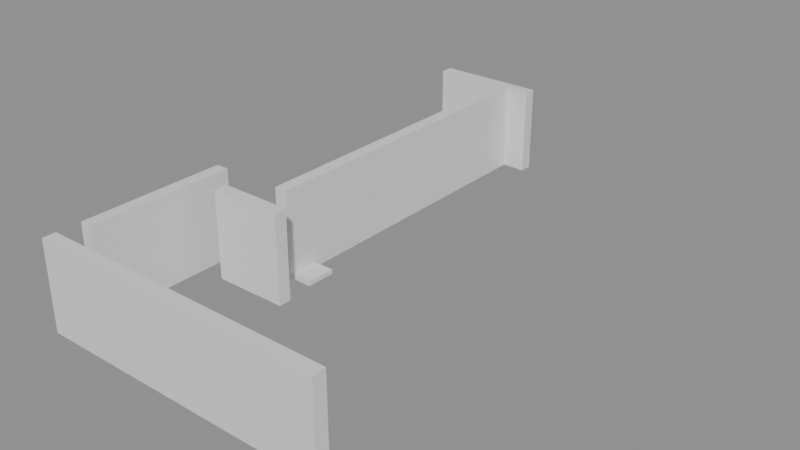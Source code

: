 # Source: building_lego.blend  (saved by Blender 5.0.119; exported with 4.5.12 LTS)
import bpy
from mathutils import Matrix  # noqa: F401  (used for matrix-valued properties, if any)

bpy.ops.wm.read_factory_settings(use_empty=True)
scene = bpy.context.scene
scene.name = 'Scene'

# ---- collections
col_01_paredes_externas = bpy.data.collections.new('01_Paredes_Externas'); scene.collection.children.link(col_01_paredes_externas)
col_02_paredes_internas = bpy.data.collections.new('02_Paredes_Internas'); scene.collection.children.link(col_02_paredes_internas)
col_04_moveis_decoracoes = bpy.data.collections.new('04_Moveis_Decoracoes'); scene.collection.children.link(col_04_moveis_decoracoes)

# ---- materials (node trees are filled in below, after node groups)
mat_mat_parede_externa = bpy.data.materials.new('Mat_Parede_Externa')
mat_mat_parede_interna = bpy.data.materials.new('Mat_Parede_Interna')
mat_mat_moveis = bpy.data.materials.new('Mat_Moveis')

# ---- material node trees
mat_mat_parede_externa.use_nodes = True; mat_mat_parede_externa.node_tree.nodes.clear()
_N = mat_mat_parede_externa.node_tree.nodes; _L = mat_mat_parede_externa.node_tree.links
n0 = _N.new('ShaderNodeBsdfPrincipled'); n0.name = 'BSDF - Pré-fundamentado'; n0.location = (-200, 100)
n1 = _N.new('ShaderNodeOutputMaterial'); n1.name = 'Saída de material'; n1.location = (200, 100)
_L.new(n0.outputs[0], n1.inputs[0])
n1.is_active_output = True
mat_mat_parede_interna.use_nodes = True; mat_mat_parede_interna.node_tree.nodes.clear()
_N = mat_mat_parede_interna.node_tree.nodes; _L = mat_mat_parede_interna.node_tree.links
n0 = _N.new('ShaderNodeBsdfPrincipled'); n0.name = 'BSDF - Pré-fundamentado'; n0.location = (-200, 100)
n1 = _N.new('ShaderNodeOutputMaterial'); n1.name = 'Saída de material'; n1.location = (200, 100)
_L.new(n0.outputs[0], n1.inputs[0])
n1.is_active_output = True
mat_mat_moveis.use_nodes = True; mat_mat_moveis.node_tree.nodes.clear()
_N = mat_mat_moveis.node_tree.nodes; _L = mat_mat_moveis.node_tree.links
n0 = _N.new('ShaderNodeBsdfPrincipled'); n0.name = 'BSDF - Pré-fundamentado'; n0.location = (-200, 100)
n1 = _N.new('ShaderNodeOutputMaterial'); n1.name = 'Saída de material'; n1.location = (200, 100)
_L.new(n0.outputs[0], n1.inputs[0])
n1.is_active_output = True

# ---- meshes
me_bloco_stone_wall_5104_4674_z0 = bpy.data.meshes.new('Bloco_stone_wall_5104_4674_z0')
me_bloco_stone_wall_5104_4674_z0.from_pydata([(-0.5, -0.175, -1.2), (0.5, -0.175, -1.2), (0.5, 0.175, -1.2), (-0.5, 0.175, -1.2), (-0.5, -0.175, 1.2), (0.5, -0.175, 1.2), (0.5, 0.175, 1.2), (-0.5, 0.175, 1.2)], [], [(0, 1, 2, 3), (4, 7, 6, 5), (0, 4, 5, 1), (2, 6, 7, 3), (0, 3, 7, 4), (1, 5, 6, 2)])
me_bloco_stone_wall_5104_4674_z0.materials.append(mat_mat_parede_externa)
me_bloco_stone_wall_5104_4674_z0.update()
me_bloco_stone_wall_5105_4674_z0 = bpy.data.meshes.new('Bloco_stone_wall_5105_4674_z0')
me_bloco_stone_wall_5105_4674_z0.from_pydata([(-0.5, -0.175, -1.2), (0.5, -0.175, -1.2), (0.5, 0.175, -1.2), (-0.5, 0.175, -1.2), (-0.5, -0.175, 1.2), (0.5, -0.175, 1.2), (0.5, 0.175, 1.2), (-0.5, 0.175, 1.2)], [], [(0, 1, 2, 3), (4, 7, 6, 5), (0, 4, 5, 1), (2, 6, 7, 3), (0, 3, 7, 4), (1, 5, 6, 2)])
me_bloco_stone_wall_5105_4674_z0.materials.append(mat_mat_parede_externa)
me_bloco_stone_wall_5105_4674_z0.update()
me_bloco_stone_wall_5106_4674_z0 = bpy.data.meshes.new('Bloco_stone_wall_5106_4674_z0')
me_bloco_stone_wall_5106_4674_z0.from_pydata([(-0.5, -0.175, -1.2), (0.5, -0.175, -1.2), (0.5, 0.175, -1.2), (-0.5, 0.175, -1.2), (-0.5, -0.175, 1.2), (0.5, -0.175, 1.2), (0.5, 0.175, 1.2), (-0.5, 0.175, 1.2)], [], [(0, 1, 2, 3), (4, 7, 6, 5), (0, 4, 5, 1), (2, 6, 7, 3), (0, 3, 7, 4), (1, 5, 6, 2)])
me_bloco_stone_wall_5106_4674_z0.materials.append(mat_mat_parede_externa)
me_bloco_stone_wall_5106_4674_z0.update()
me_bloco_stone_wall_5107_4674_z0 = bpy.data.meshes.new('Bloco_stone_wall_5107_4674_z0')
me_bloco_stone_wall_5107_4674_z0.from_pydata([(-0.5, -0.175, -1.2), (0.5, -0.175, -1.2), (0.5, 0.175, -1.2), (-0.5, 0.175, -1.2), (-0.5, -0.175, 1.2), (0.5, -0.175, 1.2), (0.5, 0.175, 1.2), (-0.5, 0.175, 1.2)], [], [(0, 1, 2, 3), (4, 7, 6, 5), (0, 4, 5, 1), (2, 6, 7, 3), (0, 3, 7, 4), (1, 5, 6, 2)])
me_bloco_stone_wall_5107_4674_z0.materials.append(mat_mat_parede_externa)
me_bloco_stone_wall_5107_4674_z0.update()
me_bloco_stone_wall_5108_4674_z0 = bpy.data.meshes.new('Bloco_stone_wall_5108_4674_z0')
me_bloco_stone_wall_5108_4674_z0.from_pydata([(-0.5, -0.175, -1.2), (0.5, -0.175, -1.2), (0.5, 0.175, -1.2), (-0.5, 0.175, -1.2), (-0.5, -0.175, 1.2), (0.5, -0.175, 1.2), (0.5, 0.175, 1.2), (-0.5, 0.175, 1.2)], [], [(0, 1, 2, 3), (4, 7, 6, 5), (0, 4, 5, 1), (2, 6, 7, 3), (0, 3, 7, 4), (1, 5, 6, 2)])
me_bloco_stone_wall_5108_4674_z0.materials.append(mat_mat_parede_externa)
me_bloco_stone_wall_5108_4674_z0.update()
me_bloco_stone_wall_5109_4674_z0 = bpy.data.meshes.new('Bloco_stone_wall_5109_4674_z0')
me_bloco_stone_wall_5109_4674_z0.from_pydata([(-0.5, -0.175, -1.2), (0.5, -0.175, -1.2), (0.5, 0.175, -1.2), (-0.5, 0.175, -1.2), (-0.5, -0.175, 1.2), (0.5, -0.175, 1.2), (0.5, 0.175, 1.2), (-0.5, 0.175, 1.2)], [], [(0, 1, 2, 3), (4, 7, 6, 5), (0, 4, 5, 1), (2, 6, 7, 3), (0, 3, 7, 4), (1, 5, 6, 2)])
me_bloco_stone_wall_5109_4674_z0.materials.append(mat_mat_parede_externa)
me_bloco_stone_wall_5109_4674_z0.update()
me_bloco_stone_wall_5110_4674_z0 = bpy.data.meshes.new('Bloco_stone_wall_5110_4674_z0')
me_bloco_stone_wall_5110_4674_z0.from_pydata([(-0.5, -0.175, -1.2), (0.5, -0.175, -1.2), (0.5, 0.175, -1.2), (-0.5, 0.175, -1.2), (-0.5, -0.175, 1.2), (0.5, -0.175, 1.2), (0.5, 0.175, 1.2), (-0.5, 0.175, 1.2)], [], [(0, 1, 2, 3), (4, 7, 6, 5), (0, 4, 5, 1), (2, 6, 7, 3), (0, 3, 7, 4), (1, 5, 6, 2)])
me_bloco_stone_wall_5110_4674_z0.materials.append(mat_mat_parede_externa)
me_bloco_stone_wall_5110_4674_z0.update()
me_bloco_stone_wall_5111_4674_z0 = bpy.data.meshes.new('Bloco_stone_wall_5111_4674_z0')
me_bloco_stone_wall_5111_4674_z0.from_pydata([(-0.5, -0.175, -1.2), (0.5, -0.175, -1.2), (0.5, 0.175, -1.2), (-0.5, 0.175, -1.2), (-0.5, -0.175, 1.2), (0.5, -0.175, 1.2), (0.5, 0.175, 1.2), (-0.5, 0.175, 1.2)], [], [(0, 1, 2, 3), (4, 7, 6, 5), (0, 4, 5, 1), (2, 6, 7, 3), (0, 3, 7, 4), (1, 5, 6, 2)])
me_bloco_stone_wall_5111_4674_z0.materials.append(mat_mat_parede_externa)
me_bloco_stone_wall_5111_4674_z0.update()
me_bloco_stone_wall_5104_4688_z0 = bpy.data.meshes.new('Bloco_stone_wall_5104_4688_z0')
me_bloco_stone_wall_5104_4688_z0.from_pydata([(-0.5, -0.175, -1.2), (0.5, -0.175, -1.2), (0.5, 0.175, -1.2), (-0.5, 0.175, -1.2), (-0.5, -0.175, 1.2), (0.5, -0.175, 1.2), (0.5, 0.175, 1.2), (-0.5, 0.175, 1.2)], [], [(0, 1, 2, 3), (4, 7, 6, 5), (0, 4, 5, 1), (2, 6, 7, 3), (0, 3, 7, 4), (1, 5, 6, 2)])
me_bloco_stone_wall_5104_4688_z0.materials.append(mat_mat_parede_externa)
me_bloco_stone_wall_5104_4688_z0.update()
me_bloco_stone_wall_5105_4688_z0 = bpy.data.meshes.new('Bloco_stone_wall_5105_4688_z0')
me_bloco_stone_wall_5105_4688_z0.from_pydata([(-0.5, -0.175, -1.2), (0.5, -0.175, -1.2), (0.5, 0.175, -1.2), (-0.5, 0.175, -1.2), (-0.5, -0.175, 1.2), (0.5, -0.175, 1.2), (0.5, 0.175, 1.2), (-0.5, 0.175, 1.2)], [], [(0, 1, 2, 3), (4, 7, 6, 5), (0, 4, 5, 1), (2, 6, 7, 3), (0, 3, 7, 4), (1, 5, 6, 2)])
me_bloco_stone_wall_5105_4688_z0.materials.append(mat_mat_parede_externa)
me_bloco_stone_wall_5105_4688_z0.update()
me_bloco_stone_wall_5106_4688_z0 = bpy.data.meshes.new('Bloco_stone_wall_5106_4688_z0')
me_bloco_stone_wall_5106_4688_z0.from_pydata([(-0.5, -0.175, -1.2), (0.5, -0.175, -1.2), (0.5, 0.175, -1.2), (-0.5, 0.175, -1.2), (-0.5, -0.175, 1.2), (0.5, -0.175, 1.2), (0.5, 0.175, 1.2), (-0.5, 0.175, 1.2)], [], [(0, 1, 2, 3), (4, 7, 6, 5), (0, 4, 5, 1), (2, 6, 7, 3), (0, 3, 7, 4), (1, 5, 6, 2)])
me_bloco_stone_wall_5106_4688_z0.materials.append(mat_mat_parede_externa)
me_bloco_stone_wall_5106_4688_z0.update()
me_bloco_stone_wall_5104_4675_z0 = bpy.data.meshes.new('Bloco_stone_wall_5104_4675_z0')
me_bloco_stone_wall_5104_4675_z0.from_pydata([(-0.175, -0.5, -1.2), (0.175, -0.5, -1.2), (0.175, 0.5, -1.2), (-0.175, 0.5, -1.2), (-0.175, -0.5, 1.2), (0.175, -0.5, 1.2), (0.175, 0.5, 1.2), (-0.175, 0.5, 1.2)], [], [(0, 1, 2, 3), (4, 7, 6, 5), (0, 4, 5, 1), (2, 6, 7, 3), (0, 3, 7, 4), (1, 5, 6, 2)])
me_bloco_stone_wall_5104_4675_z0.materials.append(mat_mat_parede_externa)
me_bloco_stone_wall_5104_4675_z0.update()
me_bloco_stone_wall_5104_4676_z0 = bpy.data.meshes.new('Bloco_stone_wall_5104_4676_z0')
me_bloco_stone_wall_5104_4676_z0.from_pydata([(-0.175, -0.5, -1.2), (0.175, -0.5, -1.2), (0.175, 0.5, -1.2), (-0.175, 0.5, -1.2), (-0.175, -0.5, 1.2), (0.175, -0.5, 1.2), (0.175, 0.5, 1.2), (-0.175, 0.5, 1.2)], [], [(0, 1, 2, 3), (4, 7, 6, 5), (0, 4, 5, 1), (2, 6, 7, 3), (0, 3, 7, 4), (1, 5, 6, 2)])
me_bloco_stone_wall_5104_4676_z0.materials.append(mat_mat_parede_externa)
me_bloco_stone_wall_5104_4676_z0.update()
me_bloco_stone_wall_5104_4677_z0 = bpy.data.meshes.new('Bloco_stone_wall_5104_4677_z0')
me_bloco_stone_wall_5104_4677_z0.from_pydata([(-0.175, -0.5, -1.2), (0.175, -0.5, -1.2), (0.175, 0.5, -1.2), (-0.175, 0.5, -1.2), (-0.175, -0.5, 1.2), (0.175, -0.5, 1.2), (0.175, 0.5, 1.2), (-0.175, 0.5, 1.2)], [], [(0, 1, 2, 3), (4, 7, 6, 5), (0, 4, 5, 1), (2, 6, 7, 3), (0, 3, 7, 4), (1, 5, 6, 2)])
me_bloco_stone_wall_5104_4677_z0.materials.append(mat_mat_parede_externa)
me_bloco_stone_wall_5104_4677_z0.update()
me_bloco_stone_wall_5104_4678_z0 = bpy.data.meshes.new('Bloco_stone_wall_5104_4678_z0')
me_bloco_stone_wall_5104_4678_z0.from_pydata([(-0.175, -0.5, -1.2), (0.175, -0.5, -1.2), (0.175, 0.5, -1.2), (-0.175, 0.5, -1.2), (-0.175, -0.5, 1.2), (0.175, -0.5, 1.2), (0.175, 0.5, 1.2), (-0.175, 0.5, 1.2)], [], [(0, 1, 2, 3), (4, 7, 6, 5), (0, 4, 5, 1), (2, 6, 7, 3), (0, 3, 7, 4), (1, 5, 6, 2)])
me_bloco_stone_wall_5104_4678_z0.materials.append(mat_mat_parede_externa)
me_bloco_stone_wall_5104_4678_z0.update()
me_bloco_stone_wall_5105_4678_z0 = bpy.data.meshes.new('Bloco_stone_wall_5105_4678_z0')
me_bloco_stone_wall_5105_4678_z0.from_pydata([(-0.5, -0.175, -1.2), (0.5, -0.175, -1.2), (0.5, 0.175, -1.2), (-0.5, 0.175, -1.2), (-0.5, -0.175, 1.2), (0.5, -0.175, 1.2), (0.5, 0.175, 1.2), (-0.5, 0.175, 1.2)], [], [(0, 1, 2, 3), (4, 7, 6, 5), (0, 4, 5, 1), (2, 6, 7, 3), (0, 3, 7, 4), (1, 5, 6, 2)])
me_bloco_stone_wall_5105_4678_z0.materials.append(mat_mat_parede_interna)
me_bloco_stone_wall_5105_4678_z0.update()
me_bloco_stone_wall_5106_4678_z0 = bpy.data.meshes.new('Bloco_stone_wall_5106_4678_z0')
me_bloco_stone_wall_5106_4678_z0.from_pydata([(-0.5, -0.175, -1.2), (0.5, -0.175, -1.2), (0.5, 0.175, -1.2), (-0.5, 0.175, -1.2), (-0.5, -0.175, 1.2), (0.5, -0.175, 1.2), (0.5, 0.175, 1.2), (-0.5, 0.175, 1.2)], [], [(0, 1, 2, 3), (4, 7, 6, 5), (0, 4, 5, 1), (2, 6, 7, 3), (0, 3, 7, 4), (1, 5, 6, 2)])
me_bloco_stone_wall_5106_4678_z0.materials.append(mat_mat_parede_interna)
me_bloco_stone_wall_5106_4678_z0.update()
me_bloco_stone_wall_5106_4679_z0 = bpy.data.meshes.new('Bloco_stone_wall_5106_4679_z0')
me_bloco_stone_wall_5106_4679_z0.from_pydata([(-0.175, -0.5, -1.2), (0.175, -0.5, -1.2), (0.175, 0.5, -1.2), (-0.175, 0.5, -1.2), (-0.175, -0.5, 1.2), (0.175, -0.5, 1.2), (0.175, 0.5, 1.2), (-0.175, 0.5, 1.2)], [], [(0, 1, 2, 3), (4, 7, 6, 5), (0, 4, 5, 1), (2, 6, 7, 3), (0, 3, 7, 4), (1, 5, 6, 2)])
me_bloco_stone_wall_5106_4679_z0.materials.append(mat_mat_parede_interna)
me_bloco_stone_wall_5106_4679_z0.update()
me_bloco_stone_wall_5106_4680_z0 = bpy.data.meshes.new('Bloco_stone_wall_5106_4680_z0')
me_bloco_stone_wall_5106_4680_z0.from_pydata([(-0.175, -0.5, -1.2), (0.175, -0.5, -1.2), (0.175, 0.5, -1.2), (-0.175, 0.5, -1.2), (-0.175, -0.5, 1.2), (0.175, -0.5, 1.2), (0.175, 0.5, 1.2), (-0.175, 0.5, 1.2)], [], [(0, 1, 2, 3), (4, 7, 6, 5), (0, 4, 5, 1), (2, 6, 7, 3), (0, 3, 7, 4), (1, 5, 6, 2)])
me_bloco_stone_wall_5106_4680_z0.materials.append(mat_mat_parede_interna)
me_bloco_stone_wall_5106_4680_z0.update()
me_bloco_stone_wall_5106_4681_z0 = bpy.data.meshes.new('Bloco_stone_wall_5106_4681_z0')
me_bloco_stone_wall_5106_4681_z0.from_pydata([(-0.175, -0.5, -1.2), (0.175, -0.5, -1.2), (0.175, 0.5, -1.2), (-0.175, 0.5, -1.2), (-0.175, -0.5, 1.2), (0.175, -0.5, 1.2), (0.175, 0.5, 1.2), (-0.175, 0.5, 1.2)], [], [(0, 1, 2, 3), (4, 7, 6, 5), (0, 4, 5, 1), (2, 6, 7, 3), (0, 3, 7, 4), (1, 5, 6, 2)])
me_bloco_stone_wall_5106_4681_z0.materials.append(mat_mat_parede_interna)
me_bloco_stone_wall_5106_4681_z0.update()
me_bloco_stone_wall_5106_4682_z0 = bpy.data.meshes.new('Bloco_stone_wall_5106_4682_z0')
me_bloco_stone_wall_5106_4682_z0.from_pydata([(-0.175, -0.5, -1.2), (0.175, -0.5, -1.2), (0.175, 0.5, -1.2), (-0.175, 0.5, -1.2), (-0.175, -0.5, 1.2), (0.175, -0.5, 1.2), (0.175, 0.5, 1.2), (-0.175, 0.5, 1.2)], [], [(0, 1, 2, 3), (4, 7, 6, 5), (0, 4, 5, 1), (2, 6, 7, 3), (0, 3, 7, 4), (1, 5, 6, 2)])
me_bloco_stone_wall_5106_4682_z0.materials.append(mat_mat_parede_interna)
me_bloco_stone_wall_5106_4682_z0.update()
me_bloco_stone_wall_5106_4683_z0 = bpy.data.meshes.new('Bloco_stone_wall_5106_4683_z0')
me_bloco_stone_wall_5106_4683_z0.from_pydata([(-0.175, -0.5, -1.2), (0.175, -0.5, -1.2), (0.175, 0.5, -1.2), (-0.175, 0.5, -1.2), (-0.175, -0.5, 1.2), (0.175, -0.5, 1.2), (0.175, 0.5, 1.2), (-0.175, 0.5, 1.2)], [], [(0, 1, 2, 3), (4, 7, 6, 5), (0, 4, 5, 1), (2, 6, 7, 3), (0, 3, 7, 4), (1, 5, 6, 2)])
me_bloco_stone_wall_5106_4683_z0.materials.append(mat_mat_parede_interna)
me_bloco_stone_wall_5106_4683_z0.update()
me_bloco_stone_wall_5106_4684_z0 = bpy.data.meshes.new('Bloco_stone_wall_5106_4684_z0')
me_bloco_stone_wall_5106_4684_z0.from_pydata([(-0.175, -0.5, -1.2), (0.175, -0.5, -1.2), (0.175, 0.5, -1.2), (-0.175, 0.5, -1.2), (-0.175, -0.5, 1.2), (0.175, -0.5, 1.2), (0.175, 0.5, 1.2), (-0.175, 0.5, 1.2)], [], [(0, 1, 2, 3), (4, 7, 6, 5), (0, 4, 5, 1), (2, 6, 7, 3), (0, 3, 7, 4), (1, 5, 6, 2)])
me_bloco_stone_wall_5106_4684_z0.materials.append(mat_mat_parede_interna)
me_bloco_stone_wall_5106_4684_z0.update()
me_bloco_stone_wall_5106_4685_z0 = bpy.data.meshes.new('Bloco_stone_wall_5106_4685_z0')
me_bloco_stone_wall_5106_4685_z0.from_pydata([(-0.175, -0.5, -1.2), (0.175, -0.5, -1.2), (0.175, 0.5, -1.2), (-0.175, 0.5, -1.2), (-0.175, -0.5, 1.2), (0.175, -0.5, 1.2), (0.175, 0.5, 1.2), (-0.175, 0.5, 1.2)], [], [(0, 1, 2, 3), (4, 7, 6, 5), (0, 4, 5, 1), (2, 6, 7, 3), (0, 3, 7, 4), (1, 5, 6, 2)])
me_bloco_stone_wall_5106_4685_z0.materials.append(mat_mat_parede_interna)
me_bloco_stone_wall_5106_4685_z0.update()
me_bloco_stone_wall_5106_4686_z0 = bpy.data.meshes.new('Bloco_stone_wall_5106_4686_z0')
me_bloco_stone_wall_5106_4686_z0.from_pydata([(-0.175, -0.5, -1.2), (0.175, -0.5, -1.2), (0.175, 0.5, -1.2), (-0.175, 0.5, -1.2), (-0.175, -0.5, 1.2), (0.175, -0.5, 1.2), (0.175, 0.5, 1.2), (-0.175, 0.5, 1.2)], [], [(0, 1, 2, 3), (4, 7, 6, 5), (0, 4, 5, 1), (2, 6, 7, 3), (0, 3, 7, 4), (1, 5, 6, 2)])
me_bloco_stone_wall_5106_4686_z0.materials.append(mat_mat_parede_interna)
me_bloco_stone_wall_5106_4686_z0.update()
me_bloco_stone_wall_5106_4687_z0 = bpy.data.meshes.new('Bloco_stone_wall_5106_4687_z0')
me_bloco_stone_wall_5106_4687_z0.from_pydata([(-0.175, -0.5, -1.2), (0.175, -0.5, -1.2), (0.175, 0.5, -1.2), (-0.175, 0.5, -1.2), (-0.175, -0.5, 1.2), (0.175, -0.5, 1.2), (0.175, 0.5, 1.2), (-0.175, 0.5, 1.2)], [], [(0, 1, 2, 3), (4, 7, 6, 5), (0, 4, 5, 1), (2, 6, 7, 3), (0, 3, 7, 4), (1, 5, 6, 2)])
me_bloco_stone_wall_5106_4687_z0.materials.append(mat_mat_parede_interna)
me_bloco_stone_wall_5106_4687_z0.update()
me_movel_banner_5105_4679_z0 = bpy.data.meshes.new('Movel_banner_5105_4679_z0')
me_movel_banner_5105_4679_z0.from_pydata([(-0.4, -0.4, -0.06), (0.4, -0.4, -0.06), (0.4, 0.4, -0.06), (-0.4, 0.4, -0.06), (-0.4, -0.4, 0.06), (0.4, -0.4, 0.06), (0.4, 0.4, 0.06), (-0.4, 0.4, 0.06)], [], [(0, 1, 2, 3), (4, 7, 6, 5), (0, 4, 5, 1), (2, 6, 7, 3), (0, 3, 7, 4), (1, 5, 6, 2)])
me_movel_banner_5105_4679_z0.materials.append(mat_mat_moveis)
me_movel_banner_5105_4679_z0.update()
me_movel_banner_5106_4679_z0 = bpy.data.meshes.new('Movel_banner_5106_4679_z0')
me_movel_banner_5106_4679_z0.from_pydata([(-0.4, -0.4, -0.06), (0.4, -0.4, -0.06), (0.4, 0.4, -0.06), (-0.4, 0.4, -0.06), (-0.4, -0.4, 0.06), (0.4, -0.4, 0.06), (0.4, 0.4, 0.06), (-0.4, 0.4, 0.06)], [], [(0, 1, 2, 3), (4, 7, 6, 5), (0, 4, 5, 1), (2, 6, 7, 3), (0, 3, 7, 4), (1, 5, 6, 2)])
me_movel_banner_5106_4679_z0.materials.append(mat_mat_moveis)
me_movel_banner_5106_4679_z0.update()

# ---- objects
ob_parede_externa_norte_y4674_x5104_5111 = bpy.data.objects.new('Parede_Externa_Norte_Y4674_X5104_5111', None)
ob_bloco_stone_wall_5104_4674_z0 = bpy.data.objects.new('Bloco_stone_wall_5104_4674_z0', me_bloco_stone_wall_5104_4674_z0)
ob_bloco_stone_wall_5105_4674_z0 = bpy.data.objects.new('Bloco_stone_wall_5105_4674_z0', me_bloco_stone_wall_5105_4674_z0)
ob_bloco_stone_wall_5106_4674_z0 = bpy.data.objects.new('Bloco_stone_wall_5106_4674_z0', me_bloco_stone_wall_5106_4674_z0)
ob_bloco_stone_wall_5107_4674_z0 = bpy.data.objects.new('Bloco_stone_wall_5107_4674_z0', me_bloco_stone_wall_5107_4674_z0)
ob_bloco_stone_wall_5108_4674_z0 = bpy.data.objects.new('Bloco_stone_wall_5108_4674_z0', me_bloco_stone_wall_5108_4674_z0)
ob_bloco_stone_wall_5109_4674_z0 = bpy.data.objects.new('Bloco_stone_wall_5109_4674_z0', me_bloco_stone_wall_5109_4674_z0)
ob_bloco_stone_wall_5110_4674_z0 = bpy.data.objects.new('Bloco_stone_wall_5110_4674_z0', me_bloco_stone_wall_5110_4674_z0)
ob_bloco_stone_wall_5111_4674_z0 = bpy.data.objects.new('Bloco_stone_wall_5111_4674_z0', me_bloco_stone_wall_5111_4674_z0)
ob_parede_externa_sul_y4688_x5104_5106 = bpy.data.objects.new('Parede_Externa_Sul_Y4688_X5104_5106', None)
ob_bloco_stone_wall_5104_4688_z0 = bpy.data.objects.new('Bloco_stone_wall_5104_4688_z0', me_bloco_stone_wall_5104_4688_z0)
ob_bloco_stone_wall_5105_4688_z0 = bpy.data.objects.new('Bloco_stone_wall_5105_4688_z0', me_bloco_stone_wall_5105_4688_z0)
ob_bloco_stone_wall_5106_4688_z0 = bpy.data.objects.new('Bloco_stone_wall_5106_4688_z0', me_bloco_stone_wall_5106_4688_z0)
ob_parede_externa_oeste_x5104_y4675_4678 = bpy.data.objects.new('Parede_Externa_Oeste_X5104_Y4675_4678', None)
ob_bloco_stone_wall_5104_4675_z0 = bpy.data.objects.new('Bloco_stone_wall_5104_4675_z0', me_bloco_stone_wall_5104_4675_z0)
ob_bloco_stone_wall_5104_4676_z0 = bpy.data.objects.new('Bloco_stone_wall_5104_4676_z0', me_bloco_stone_wall_5104_4676_z0)
ob_bloco_stone_wall_5104_4677_z0 = bpy.data.objects.new('Bloco_stone_wall_5104_4677_z0', me_bloco_stone_wall_5104_4677_z0)
ob_bloco_stone_wall_5104_4678_z0 = bpy.data.objects.new('Bloco_stone_wall_5104_4678_z0', me_bloco_stone_wall_5104_4678_z0)
ob_parede_interna_ew_02_y4678_x5105_5106 = bpy.data.objects.new('Parede_Interna_EW_02_Y4678_X5105_5106', None)
ob_bloco_stone_wall_5105_4678_z0 = bpy.data.objects.new('Bloco_stone_wall_5105_4678_z0', me_bloco_stone_wall_5105_4678_z0)
ob_bloco_stone_wall_5106_4678_z0 = bpy.data.objects.new('Bloco_stone_wall_5106_4678_z0', me_bloco_stone_wall_5106_4678_z0)
ob_parede_interna_ns_05_x5106_y4679_4687 = bpy.data.objects.new('Parede_Interna_NS_05_X5106_Y4679_4687', None)
ob_bloco_stone_wall_5106_4679_z0 = bpy.data.objects.new('Bloco_stone_wall_5106_4679_z0', me_bloco_stone_wall_5106_4679_z0)
ob_bloco_stone_wall_5106_4680_z0 = bpy.data.objects.new('Bloco_stone_wall_5106_4680_z0', me_bloco_stone_wall_5106_4680_z0)
ob_bloco_stone_wall_5106_4681_z0 = bpy.data.objects.new('Bloco_stone_wall_5106_4681_z0', me_bloco_stone_wall_5106_4681_z0)
ob_bloco_stone_wall_5106_4682_z0 = bpy.data.objects.new('Bloco_stone_wall_5106_4682_z0', me_bloco_stone_wall_5106_4682_z0)
ob_bloco_stone_wall_5106_4683_z0 = bpy.data.objects.new('Bloco_stone_wall_5106_4683_z0', me_bloco_stone_wall_5106_4683_z0)
ob_bloco_stone_wall_5106_4684_z0 = bpy.data.objects.new('Bloco_stone_wall_5106_4684_z0', me_bloco_stone_wall_5106_4684_z0)
ob_bloco_stone_wall_5106_4685_z0 = bpy.data.objects.new('Bloco_stone_wall_5106_4685_z0', me_bloco_stone_wall_5106_4685_z0)
ob_bloco_stone_wall_5106_4686_z0 = bpy.data.objects.new('Bloco_stone_wall_5106_4686_z0', me_bloco_stone_wall_5106_4686_z0)
ob_bloco_stone_wall_5106_4687_z0 = bpy.data.objects.new('Bloco_stone_wall_5106_4687_z0', me_bloco_stone_wall_5106_4687_z0)
ob_moveis_decoracoes = bpy.data.objects.new('Moveis_Decoracoes', None)
ob_movel_banner_5105_4679_z0 = bpy.data.objects.new('Movel_banner_5105_4679_z0', me_movel_banner_5105_4679_z0)
ob_movel_banner_5106_4679_z0 = bpy.data.objects.new('Movel_banner_5106_4679_z0', me_movel_banner_5106_4679_z0)

# ---- transforms, parenting, visibility, modifiers, constraints
ob_parede_externa_norte_y4674_x5104_5111.location = (0.0, -7.0, 0.0)
ob_parede_externa_norte_y4674_x5104_5111.empty_display_type = 'CUBE'
ob_bloco_stone_wall_5104_4674_z0.parent = ob_parede_externa_norte_y4674_x5104_5111
ob_bloco_stone_wall_5104_4674_z0.matrix_parent_inverse = Matrix(((1.0, -0.0, 0.0, -0.0), (-0.0, 1.0, -0.0, 7.0), (0.0, -0.0, 1.0, -0.0), (-0.0, 0.0, -0.0, 1.0)))
ob_bloco_stone_wall_5104_4674_z0.location = (-3.5, -7.325, 1.2)
ob_bloco_stone_wall_5105_4674_z0.parent = ob_parede_externa_norte_y4674_x5104_5111
ob_bloco_stone_wall_5105_4674_z0.matrix_parent_inverse = Matrix(((1.0, -0.0, 0.0, -0.0), (-0.0, 1.0, -0.0, 7.0), (0.0, -0.0, 1.0, -0.0), (-0.0, 0.0, -0.0, 1.0)))
ob_bloco_stone_wall_5105_4674_z0.location = (-2.5, -7.325, 1.2)
ob_bloco_stone_wall_5106_4674_z0.parent = ob_parede_externa_norte_y4674_x5104_5111
ob_bloco_stone_wall_5106_4674_z0.matrix_parent_inverse = Matrix(((1.0, -0.0, 0.0, -0.0), (-0.0, 1.0, -0.0, 7.0), (0.0, -0.0, 1.0, -0.0), (-0.0, 0.0, -0.0, 1.0)))
ob_bloco_stone_wall_5106_4674_z0.location = (-1.5, -7.325, 1.2)
ob_bloco_stone_wall_5107_4674_z0.parent = ob_parede_externa_norte_y4674_x5104_5111
ob_bloco_stone_wall_5107_4674_z0.matrix_parent_inverse = Matrix(((1.0, -0.0, 0.0, -0.0), (-0.0, 1.0, -0.0, 7.0), (0.0, -0.0, 1.0, -0.0), (-0.0, 0.0, -0.0, 1.0)))
ob_bloco_stone_wall_5107_4674_z0.location = (-0.5, -7.325, 1.2)
ob_bloco_stone_wall_5108_4674_z0.parent = ob_parede_externa_norte_y4674_x5104_5111
ob_bloco_stone_wall_5108_4674_z0.matrix_parent_inverse = Matrix(((1.0, -0.0, 0.0, -0.0), (-0.0, 1.0, -0.0, 7.0), (0.0, -0.0, 1.0, -0.0), (-0.0, 0.0, -0.0, 1.0)))
ob_bloco_stone_wall_5108_4674_z0.location = (0.5, -7.325, 1.2)
ob_bloco_stone_wall_5109_4674_z0.parent = ob_parede_externa_norte_y4674_x5104_5111
ob_bloco_stone_wall_5109_4674_z0.matrix_parent_inverse = Matrix(((1.0, -0.0, 0.0, -0.0), (-0.0, 1.0, -0.0, 7.0), (0.0, -0.0, 1.0, -0.0), (-0.0, 0.0, -0.0, 1.0)))
ob_bloco_stone_wall_5109_4674_z0.location = (1.5, -7.325, 1.2)
ob_bloco_stone_wall_5110_4674_z0.parent = ob_parede_externa_norte_y4674_x5104_5111
ob_bloco_stone_wall_5110_4674_z0.matrix_parent_inverse = Matrix(((1.0, -0.0, 0.0, -0.0), (-0.0, 1.0, -0.0, 7.0), (0.0, -0.0, 1.0, -0.0), (-0.0, 0.0, -0.0, 1.0)))
ob_bloco_stone_wall_5110_4674_z0.location = (2.5, -7.325, 1.2)
ob_bloco_stone_wall_5111_4674_z0.parent = ob_parede_externa_norte_y4674_x5104_5111
ob_bloco_stone_wall_5111_4674_z0.matrix_parent_inverse = Matrix(((1.0, -0.0, 0.0, -0.0), (-0.0, 1.0, -0.0, 7.0), (0.0, -0.0, 1.0, -0.0), (-0.0, 0.0, -0.0, 1.0)))
ob_bloco_stone_wall_5111_4674_z0.location = (3.5, -7.325, 1.2)
ob_parede_externa_sul_y4688_x5104_5106.location = (-2.5, 7.0, 0.0)
ob_parede_externa_sul_y4688_x5104_5106.empty_display_type = 'CUBE'
ob_bloco_stone_wall_5104_4688_z0.parent = ob_parede_externa_sul_y4688_x5104_5106
ob_bloco_stone_wall_5104_4688_z0.matrix_parent_inverse = Matrix(((1.0, -0.0, 0.0, 2.5), (-0.0, 1.0, -0.0, -7.0), (0.0, -0.0, 1.0, -0.0), (-0.0, 0.0, -0.0, 1.0)))
ob_bloco_stone_wall_5104_4688_z0.location = (-3.5, 6.675, 1.2)
ob_bloco_stone_wall_5105_4688_z0.parent = ob_parede_externa_sul_y4688_x5104_5106
ob_bloco_stone_wall_5105_4688_z0.matrix_parent_inverse = Matrix(((1.0, -0.0, 0.0, 2.5), (-0.0, 1.0, -0.0, -7.0), (0.0, -0.0, 1.0, -0.0), (-0.0, 0.0, -0.0, 1.0)))
ob_bloco_stone_wall_5105_4688_z0.location = (-2.5, 6.675, 1.2)
ob_bloco_stone_wall_5106_4688_z0.parent = ob_parede_externa_sul_y4688_x5104_5106
ob_bloco_stone_wall_5106_4688_z0.matrix_parent_inverse = Matrix(((1.0, -0.0, 0.0, 2.5), (-0.0, 1.0, -0.0, -7.0), (0.0, -0.0, 1.0, -0.0), (-0.0, 0.0, -0.0, 1.0)))
ob_bloco_stone_wall_5106_4688_z0.location = (-1.5, 6.675, 1.2)
ob_parede_externa_oeste_x5104_y4675_4678.location = (-3.5, -4.5, 0.0)
ob_parede_externa_oeste_x5104_y4675_4678.empty_display_type = 'CUBE'
ob_bloco_stone_wall_5104_4675_z0.parent = ob_parede_externa_oeste_x5104_y4675_4678
ob_bloco_stone_wall_5104_4675_z0.matrix_parent_inverse = Matrix(((1.0, -0.0, 0.0, 3.5), (-0.0, 1.0, -0.0, 4.5), (0.0, -0.0, 1.0, -0.0), (-0.0, 0.0, -0.0, 1.0)))
ob_bloco_stone_wall_5104_4675_z0.location = (-3.825, -6.0, 1.2)
ob_bloco_stone_wall_5104_4676_z0.parent = ob_parede_externa_oeste_x5104_y4675_4678
ob_bloco_stone_wall_5104_4676_z0.matrix_parent_inverse = Matrix(((1.0, -0.0, 0.0, 3.5), (-0.0, 1.0, -0.0, 4.5), (0.0, -0.0, 1.0, -0.0), (-0.0, 0.0, -0.0, 1.0)))
ob_bloco_stone_wall_5104_4676_z0.location = (-3.825, -5.0, 1.2)
ob_bloco_stone_wall_5104_4677_z0.parent = ob_parede_externa_oeste_x5104_y4675_4678
ob_bloco_stone_wall_5104_4677_z0.matrix_parent_inverse = Matrix(((1.0, -0.0, 0.0, 3.5), (-0.0, 1.0, -0.0, 4.5), (0.0, -0.0, 1.0, -0.0), (-0.0, 0.0, -0.0, 1.0)))
ob_bloco_stone_wall_5104_4677_z0.location = (-3.825, -4.0, 1.2)
ob_bloco_stone_wall_5104_4678_z0.parent = ob_parede_externa_oeste_x5104_y4675_4678
ob_bloco_stone_wall_5104_4678_z0.matrix_parent_inverse = Matrix(((1.0, -0.0, 0.0, 3.5), (-0.0, 1.0, -0.0, 4.5), (0.0, -0.0, 1.0, -0.0), (-0.0, 0.0, -0.0, 1.0)))
ob_bloco_stone_wall_5104_4678_z0.location = (-3.825, -3.0, 1.2)
ob_parede_interna_ew_02_y4678_x5105_5106.location = (-2.0, -3.0, 0.0)
ob_parede_interna_ew_02_y4678_x5105_5106.empty_display_type = 'CUBE'
ob_bloco_stone_wall_5105_4678_z0.parent = ob_parede_interna_ew_02_y4678_x5105_5106
ob_bloco_stone_wall_5105_4678_z0.matrix_parent_inverse = Matrix(((1.0, -0.0, 0.0, 2.0), (-0.0, 1.0, -0.0, 3.0), (0.0, -0.0, 1.0, -0.0), (-0.0, 0.0, -0.0, 1.0)))
ob_bloco_stone_wall_5105_4678_z0.location = (-2.5, -3.325, 1.2)
ob_bloco_stone_wall_5106_4678_z0.parent = ob_parede_interna_ew_02_y4678_x5105_5106
ob_bloco_stone_wall_5106_4678_z0.matrix_parent_inverse = Matrix(((1.0, -0.0, 0.0, 2.0), (-0.0, 1.0, -0.0, 3.0), (0.0, -0.0, 1.0, -0.0), (-0.0, 0.0, -0.0, 1.0)))
ob_bloco_stone_wall_5106_4678_z0.location = (-1.5, -3.325, 1.2)
ob_parede_interna_ns_05_x5106_y4679_4687.location = (-1.5, 2.0, 0.0)
ob_parede_interna_ns_05_x5106_y4679_4687.empty_display_type = 'CUBE'
ob_bloco_stone_wall_5106_4679_z0.parent = ob_parede_interna_ns_05_x5106_y4679_4687
ob_bloco_stone_wall_5106_4679_z0.matrix_parent_inverse = Matrix(((1.0, -0.0, 0.0, 1.5), (-0.0, 1.0, -0.0, -2.0), (0.0, -0.0, 1.0, -0.0), (-0.0, 0.0, -0.0, 1.0)))
ob_bloco_stone_wall_5106_4679_z0.location = (-1.825, -2.0, 1.2)
ob_bloco_stone_wall_5106_4680_z0.parent = ob_parede_interna_ns_05_x5106_y4679_4687
ob_bloco_stone_wall_5106_4680_z0.matrix_parent_inverse = Matrix(((1.0, -0.0, 0.0, 1.5), (-0.0, 1.0, -0.0, -2.0), (0.0, -0.0, 1.0, -0.0), (-0.0, 0.0, -0.0, 1.0)))
ob_bloco_stone_wall_5106_4680_z0.location = (-1.825, -1.0, 1.2)
ob_bloco_stone_wall_5106_4681_z0.parent = ob_parede_interna_ns_05_x5106_y4679_4687
ob_bloco_stone_wall_5106_4681_z0.matrix_parent_inverse = Matrix(((1.0, -0.0, 0.0, 1.5), (-0.0, 1.0, -0.0, -2.0), (0.0, -0.0, 1.0, -0.0), (-0.0, 0.0, -0.0, 1.0)))
ob_bloco_stone_wall_5106_4681_z0.location = (-1.825, 0.0, 1.2)
ob_bloco_stone_wall_5106_4682_z0.parent = ob_parede_interna_ns_05_x5106_y4679_4687
ob_bloco_stone_wall_5106_4682_z0.matrix_parent_inverse = Matrix(((1.0, -0.0, 0.0, 1.5), (-0.0, 1.0, -0.0, -2.0), (0.0, -0.0, 1.0, -0.0), (-0.0, 0.0, -0.0, 1.0)))
ob_bloco_stone_wall_5106_4682_z0.location = (-1.825, 1.0, 1.2)
ob_bloco_stone_wall_5106_4683_z0.parent = ob_parede_interna_ns_05_x5106_y4679_4687
ob_bloco_stone_wall_5106_4683_z0.matrix_parent_inverse = Matrix(((1.0, -0.0, 0.0, 1.5), (-0.0, 1.0, -0.0, -2.0), (0.0, -0.0, 1.0, -0.0), (-0.0, 0.0, -0.0, 1.0)))
ob_bloco_stone_wall_5106_4683_z0.location = (-1.825, 2.0, 1.2)
ob_bloco_stone_wall_5106_4684_z0.parent = ob_parede_interna_ns_05_x5106_y4679_4687
ob_bloco_stone_wall_5106_4684_z0.matrix_parent_inverse = Matrix(((1.0, -0.0, 0.0, 1.5), (-0.0, 1.0, -0.0, -2.0), (0.0, -0.0, 1.0, -0.0), (-0.0, 0.0, -0.0, 1.0)))
ob_bloco_stone_wall_5106_4684_z0.location = (-1.825, 3.0, 1.2)
ob_bloco_stone_wall_5106_4685_z0.parent = ob_parede_interna_ns_05_x5106_y4679_4687
ob_bloco_stone_wall_5106_4685_z0.matrix_parent_inverse = Matrix(((1.0, -0.0, 0.0, 1.5), (-0.0, 1.0, -0.0, -2.0), (0.0, -0.0, 1.0, -0.0), (-0.0, 0.0, -0.0, 1.0)))
ob_bloco_stone_wall_5106_4685_z0.location = (-1.825, 4.0, 1.2)
ob_bloco_stone_wall_5106_4686_z0.parent = ob_parede_interna_ns_05_x5106_y4679_4687
ob_bloco_stone_wall_5106_4686_z0.matrix_parent_inverse = Matrix(((1.0, -0.0, 0.0, 1.5), (-0.0, 1.0, -0.0, -2.0), (0.0, -0.0, 1.0, -0.0), (-0.0, 0.0, -0.0, 1.0)))
ob_bloco_stone_wall_5106_4686_z0.location = (-1.825, 5.0, 1.2)
ob_bloco_stone_wall_5106_4687_z0.parent = ob_parede_interna_ns_05_x5106_y4679_4687
ob_bloco_stone_wall_5106_4687_z0.matrix_parent_inverse = Matrix(((1.0, -0.0, 0.0, 1.5), (-0.0, 1.0, -0.0, -2.0), (0.0, -0.0, 1.0, -0.0), (-0.0, 0.0, -0.0, 1.0)))
ob_bloco_stone_wall_5106_4687_z0.location = (-1.825, 6.0, 1.2)
ob_moveis_decoracoes.location = (0.0, 0.0, 0.0)
ob_moveis_decoracoes.empty_display_type = 'CUBE'
ob_movel_banner_5105_4679_z0.parent = ob_moveis_decoracoes
ob_movel_banner_5105_4679_z0.location = (-2.5, -2.0, 0.06)
ob_movel_banner_5106_4679_z0.parent = ob_moveis_decoracoes
ob_movel_banner_5106_4679_z0.location = (-1.5, -2.0, 0.06)

# ---- collection membership
col_01_paredes_externas.objects.link(ob_parede_externa_norte_y4674_x5104_5111)
col_01_paredes_externas.objects.link(ob_bloco_stone_wall_5104_4674_z0)
col_01_paredes_externas.objects.link(ob_bloco_stone_wall_5105_4674_z0)
col_01_paredes_externas.objects.link(ob_bloco_stone_wall_5106_4674_z0)
col_01_paredes_externas.objects.link(ob_bloco_stone_wall_5107_4674_z0)
col_01_paredes_externas.objects.link(ob_bloco_stone_wall_5108_4674_z0)
col_01_paredes_externas.objects.link(ob_bloco_stone_wall_5109_4674_z0)
col_01_paredes_externas.objects.link(ob_bloco_stone_wall_5110_4674_z0)
col_01_paredes_externas.objects.link(ob_bloco_stone_wall_5111_4674_z0)
col_01_paredes_externas.objects.link(ob_parede_externa_sul_y4688_x5104_5106)
col_01_paredes_externas.objects.link(ob_bloco_stone_wall_5104_4688_z0)
col_01_paredes_externas.objects.link(ob_bloco_stone_wall_5105_4688_z0)
col_01_paredes_externas.objects.link(ob_bloco_stone_wall_5106_4688_z0)
col_01_paredes_externas.objects.link(ob_parede_externa_oeste_x5104_y4675_4678)
col_01_paredes_externas.objects.link(ob_bloco_stone_wall_5104_4675_z0)
col_01_paredes_externas.objects.link(ob_bloco_stone_wall_5104_4676_z0)
col_01_paredes_externas.objects.link(ob_bloco_stone_wall_5104_4677_z0)
col_01_paredes_externas.objects.link(ob_bloco_stone_wall_5104_4678_z0)
col_02_paredes_internas.objects.link(ob_parede_interna_ew_02_y4678_x5105_5106)
col_02_paredes_internas.objects.link(ob_bloco_stone_wall_5105_4678_z0)
col_02_paredes_internas.objects.link(ob_bloco_stone_wall_5106_4678_z0)
col_02_paredes_internas.objects.link(ob_parede_interna_ns_05_x5106_y4679_4687)
col_02_paredes_internas.objects.link(ob_bloco_stone_wall_5106_4679_z0)
col_02_paredes_internas.objects.link(ob_bloco_stone_wall_5106_4680_z0)
col_02_paredes_internas.objects.link(ob_bloco_stone_wall_5106_4681_z0)
col_02_paredes_internas.objects.link(ob_bloco_stone_wall_5106_4682_z0)
col_02_paredes_internas.objects.link(ob_bloco_stone_wall_5106_4683_z0)
col_02_paredes_internas.objects.link(ob_bloco_stone_wall_5106_4684_z0)
col_02_paredes_internas.objects.link(ob_bloco_stone_wall_5106_4685_z0)
col_02_paredes_internas.objects.link(ob_bloco_stone_wall_5106_4686_z0)
col_02_paredes_internas.objects.link(ob_bloco_stone_wall_5106_4687_z0)
col_04_moveis_decoracoes.objects.link(ob_moveis_decoracoes)
col_04_moveis_decoracoes.objects.link(ob_movel_banner_5105_4679_z0)
col_04_moveis_decoracoes.objects.link(ob_movel_banner_5106_4679_z0)

# ---- scene / render settings (as saved in the file)
scene.frame_start = 1; scene.frame_end = 250; scene.frame_set(1)
scene.render.engine = 'BLENDER_EEVEE_NEXT'
scene.render.bake_bias = 0.0
scene.render.bake_samples = 0
scene.cycles.sampling_pattern = 'TABULATED_SOBOL'
scene.eevee.use_volume_custom_range = False
bpy.context.view_layer.update()

# ---- added for rendering (the .blend has no active camera and no usable light): camera, sun + grey world if the file has none
cam_auto = bpy.data.cameras.new('AutoCamera')
cam_auto.lens = 50.0
cam_auto.sensor_width = 36.0
cam_auto.clip_end = 1000.0
ob_auto_camera = bpy.data.objects.new('AutoCamera', cam_auto)
scene.collection.objects.link(ob_auto_camera)
ob_auto_camera.location = (15.3621, -18.7596, 13.4897)
ob_auto_camera.rotation_euler = (1.09748, -7.21219e-08, 0.694738)
scene.camera = ob_auto_camera
light_auto_sun = bpy.data.lights.new('AutoSun', 'SUN')
light_auto_sun.energy = 3.0
light_auto_sun.angle = 0.0523599
ob_auto_sun = bpy.data.objects.new('AutoSun', light_auto_sun)
scene.collection.objects.link(ob_auto_sun)
ob_auto_sun.rotation_euler = (0.872665, 0.174533, 0.523599)
if scene.world is None:
    world_auto = bpy.data.worlds.new('AutoWorld')
    world_auto.color = (0.3, 0.3, 0.3)
    scene.world = world_auto
bpy.context.view_layer.update()
